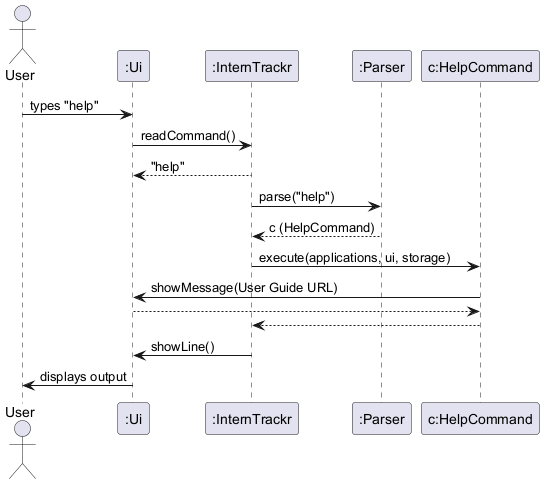

The diagram above was rendered by PlantUML. Its source (embedded in the PNG):
@startuml
actor User
participant ":Ui" as UI
participant ":InternTrackr" as IT
participant ":Parser" as P
participant "c:HelpCommand" as HC

User -> UI : types "help"
UI -> IT : readCommand()
IT --> UI : "help"
IT -> P : parse("help")
P --> IT : c (HelpCommand)

IT -> HC : execute(applications, ui, storage)

HC -> UI : showMessage(User Guide URL)
UI --> HC

HC --> IT
IT -> UI : showLine()
UI -> User : displays output
@enduml